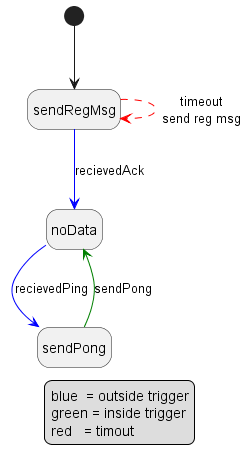

The diagram above was rendered by PlantUML. Its source (embedded in the PNG):
@startuml diagram

hide empty description

state sendRegMsg
state noData
state sendPong

[*] -d-> sendRegMsg

' [#blue]
' [#red]

sendRegMsg -[#red,dashed]-> sendRegMsg: timeout\nsend reg msg

sendRegMsg -[#blue]-> noData: recievedAck

noData -[#blue]-> sendPong: recievedPing

sendPong -[#green]-> noData: sendPong

legend
blue  = outside trigger
green = inside trigger
red   = timout
end legend
@enduml